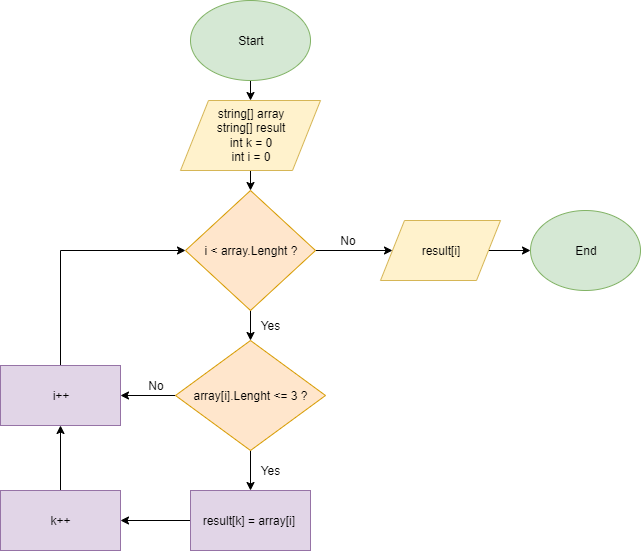

The diagram above was exported from draw.io. Its source (the exported page's mxGraphModel, read from the mxfile embedded in the PNG):
<mxGraphModel dx="978" dy="580" grid="1" gridSize="10" guides="1" tooltips="1" connect="1" arrows="1" fold="1" page="1" pageScale="1" pageWidth="827" pageHeight="1169" math="0" shadow="0">
  <root>
    <mxCell id="0" />
    <mxCell id="1" parent="0" />
    <mxCell id="9yp0zgrHpaeurVvFV4by-12" style="edgeStyle=orthogonalEdgeStyle;rounded=0;orthogonalLoop=1;jettySize=auto;html=1;exitX=0.5;exitY=1;exitDx=0;exitDy=0;entryX=0.5;entryY=0;entryDx=0;entryDy=0;" edge="1" parent="1" source="9yp0zgrHpaeurVvFV4by-1" target="9yp0zgrHpaeurVvFV4by-3">
      <mxGeometry relative="1" as="geometry" />
    </mxCell>
    <mxCell id="9yp0zgrHpaeurVvFV4by-1" value="Start" style="ellipse;whiteSpace=wrap;html=1;labelBackgroundColor=none;fillColor=#d5e8d4;strokeColor=#82b366;" vertex="1" parent="1">
      <mxGeometry x="340" y="30" width="120" height="80" as="geometry" />
    </mxCell>
    <mxCell id="9yp0zgrHpaeurVvFV4by-13" style="edgeStyle=orthogonalEdgeStyle;rounded=0;orthogonalLoop=1;jettySize=auto;html=1;exitX=0.5;exitY=1;exitDx=0;exitDy=0;entryX=0.5;entryY=0;entryDx=0;entryDy=0;" edge="1" parent="1" source="9yp0zgrHpaeurVvFV4by-3" target="9yp0zgrHpaeurVvFV4by-4">
      <mxGeometry relative="1" as="geometry" />
    </mxCell>
    <mxCell id="9yp0zgrHpaeurVvFV4by-3" value="string[] array&lt;br&gt;string[] result&lt;br&gt;int k = 0&lt;br&gt;int i = 0" style="shape=parallelogram;perimeter=parallelogramPerimeter;whiteSpace=wrap;html=1;fillColor=#fff2cc;strokeColor=#d6b656;" vertex="1" parent="1">
      <mxGeometry x="330" y="130" width="140" height="70" as="geometry" />
    </mxCell>
    <mxCell id="9yp0zgrHpaeurVvFV4by-14" style="edgeStyle=orthogonalEdgeStyle;rounded=0;orthogonalLoop=1;jettySize=auto;html=1;exitX=0.5;exitY=1;exitDx=0;exitDy=0;entryX=0.5;entryY=0;entryDx=0;entryDy=0;" edge="1" parent="1" source="9yp0zgrHpaeurVvFV4by-4" target="9yp0zgrHpaeurVvFV4by-7">
      <mxGeometry relative="1" as="geometry" />
    </mxCell>
    <mxCell id="9yp0zgrHpaeurVvFV4by-19" style="edgeStyle=orthogonalEdgeStyle;rounded=0;orthogonalLoop=1;jettySize=auto;html=1;exitX=1;exitY=0.5;exitDx=0;exitDy=0;entryX=0;entryY=0.5;entryDx=0;entryDy=0;" edge="1" parent="1" source="9yp0zgrHpaeurVvFV4by-4" target="9yp0zgrHpaeurVvFV4by-5">
      <mxGeometry relative="1" as="geometry" />
    </mxCell>
    <mxCell id="9yp0zgrHpaeurVvFV4by-4" value="i &amp;lt; array.Lenght ?" style="rhombus;whiteSpace=wrap;html=1;fillColor=#ffe6cc;strokeColor=#d79b00;" vertex="1" parent="1">
      <mxGeometry x="335" y="220" width="130" height="120" as="geometry" />
    </mxCell>
    <mxCell id="9yp0zgrHpaeurVvFV4by-20" style="edgeStyle=orthogonalEdgeStyle;rounded=0;orthogonalLoop=1;jettySize=auto;html=1;exitX=1;exitY=0.5;exitDx=0;exitDy=0;entryX=0;entryY=0.5;entryDx=0;entryDy=0;" edge="1" parent="1" source="9yp0zgrHpaeurVvFV4by-5" target="9yp0zgrHpaeurVvFV4by-11">
      <mxGeometry relative="1" as="geometry" />
    </mxCell>
    <mxCell id="9yp0zgrHpaeurVvFV4by-5" value="result[i]" style="shape=parallelogram;perimeter=parallelogramPerimeter;whiteSpace=wrap;html=1;fillColor=#fff2cc;strokeColor=#d6b656;" vertex="1" parent="1">
      <mxGeometry x="530" y="250" width="120" height="60" as="geometry" />
    </mxCell>
    <mxCell id="9yp0zgrHpaeurVvFV4by-15" style="edgeStyle=orthogonalEdgeStyle;rounded=0;orthogonalLoop=1;jettySize=auto;html=1;exitX=0.5;exitY=1;exitDx=0;exitDy=0;entryX=0.5;entryY=0;entryDx=0;entryDy=0;" edge="1" parent="1" source="9yp0zgrHpaeurVvFV4by-7" target="9yp0zgrHpaeurVvFV4by-8">
      <mxGeometry relative="1" as="geometry" />
    </mxCell>
    <mxCell id="9yp0zgrHpaeurVvFV4by-22" style="edgeStyle=orthogonalEdgeStyle;rounded=0;orthogonalLoop=1;jettySize=auto;html=1;exitX=0;exitY=0.5;exitDx=0;exitDy=0;entryX=1;entryY=0.5;entryDx=0;entryDy=0;" edge="1" parent="1" source="9yp0zgrHpaeurVvFV4by-7" target="9yp0zgrHpaeurVvFV4by-10">
      <mxGeometry relative="1" as="geometry" />
    </mxCell>
    <mxCell id="9yp0zgrHpaeurVvFV4by-7" value="array[i].Lenght &amp;lt;= 3 ?" style="rhombus;whiteSpace=wrap;html=1;fillColor=#ffe6cc;strokeColor=#d79b00;" vertex="1" parent="1">
      <mxGeometry x="325" y="370" width="150" height="110" as="geometry" />
    </mxCell>
    <mxCell id="9yp0zgrHpaeurVvFV4by-16" style="edgeStyle=orthogonalEdgeStyle;rounded=0;orthogonalLoop=1;jettySize=auto;html=1;exitX=0;exitY=0.5;exitDx=0;exitDy=0;entryX=1;entryY=0.5;entryDx=0;entryDy=0;" edge="1" parent="1" source="9yp0zgrHpaeurVvFV4by-8" target="9yp0zgrHpaeurVvFV4by-9">
      <mxGeometry relative="1" as="geometry" />
    </mxCell>
    <mxCell id="9yp0zgrHpaeurVvFV4by-8" value="result[k] = array[i]&amp;nbsp;" style="rounded=0;whiteSpace=wrap;html=1;fillColor=#e1d5e7;strokeColor=#9673a6;" vertex="1" parent="1">
      <mxGeometry x="340" y="520" width="120" height="60" as="geometry" />
    </mxCell>
    <mxCell id="9yp0zgrHpaeurVvFV4by-17" style="edgeStyle=orthogonalEdgeStyle;rounded=0;orthogonalLoop=1;jettySize=auto;html=1;exitX=0.5;exitY=0;exitDx=0;exitDy=0;entryX=0.5;entryY=1;entryDx=0;entryDy=0;" edge="1" parent="1" source="9yp0zgrHpaeurVvFV4by-9" target="9yp0zgrHpaeurVvFV4by-10">
      <mxGeometry relative="1" as="geometry" />
    </mxCell>
    <mxCell id="9yp0zgrHpaeurVvFV4by-9" value="k++" style="rounded=0;whiteSpace=wrap;html=1;fillColor=#e1d5e7;strokeColor=#9673a6;" vertex="1" parent="1">
      <mxGeometry x="150" y="520" width="120" height="60" as="geometry" />
    </mxCell>
    <mxCell id="9yp0zgrHpaeurVvFV4by-24" style="edgeStyle=orthogonalEdgeStyle;rounded=0;orthogonalLoop=1;jettySize=auto;html=1;exitX=0.5;exitY=0;exitDx=0;exitDy=0;entryX=0;entryY=0.5;entryDx=0;entryDy=0;" edge="1" parent="1" source="9yp0zgrHpaeurVvFV4by-10" target="9yp0zgrHpaeurVvFV4by-4">
      <mxGeometry relative="1" as="geometry" />
    </mxCell>
    <mxCell id="9yp0zgrHpaeurVvFV4by-10" value="i++" style="rounded=0;whiteSpace=wrap;html=1;fillColor=#e1d5e7;strokeColor=#9673a6;" vertex="1" parent="1">
      <mxGeometry x="150" y="395" width="120" height="60" as="geometry" />
    </mxCell>
    <mxCell id="9yp0zgrHpaeurVvFV4by-11" value="End" style="ellipse;whiteSpace=wrap;html=1;fillColor=#d5e8d4;strokeColor=#82b366;" vertex="1" parent="1">
      <mxGeometry x="680" y="240" width="110" height="80" as="geometry" />
    </mxCell>
    <mxCell id="9yp0zgrHpaeurVvFV4by-21" value="Yes" style="text;html=1;strokeColor=none;fillColor=none;align=center;verticalAlign=middle;whiteSpace=wrap;rounded=0;labelBackgroundColor=none;" vertex="1" parent="1">
      <mxGeometry x="400" y="490" width="40" height="20" as="geometry" />
    </mxCell>
    <mxCell id="9yp0zgrHpaeurVvFV4by-23" value="No" style="text;html=1;strokeColor=none;fillColor=none;align=center;verticalAlign=middle;whiteSpace=wrap;rounded=0;labelBackgroundColor=none;" vertex="1" parent="1">
      <mxGeometry x="285" y="405" width="40" height="20" as="geometry" />
    </mxCell>
    <mxCell id="9yp0zgrHpaeurVvFV4by-25" value="No" style="text;html=1;strokeColor=none;fillColor=none;align=center;verticalAlign=middle;whiteSpace=wrap;rounded=0;labelBackgroundColor=none;" vertex="1" parent="1">
      <mxGeometry x="477.5" y="260" width="40" height="20" as="geometry" />
    </mxCell>
    <mxCell id="9yp0zgrHpaeurVvFV4by-26" value="Yes" style="text;html=1;strokeColor=none;fillColor=none;align=center;verticalAlign=middle;whiteSpace=wrap;rounded=0;labelBackgroundColor=none;" vertex="1" parent="1">
      <mxGeometry x="400" y="345" width="40" height="20" as="geometry" />
    </mxCell>
  </root>
</mxGraphModel>